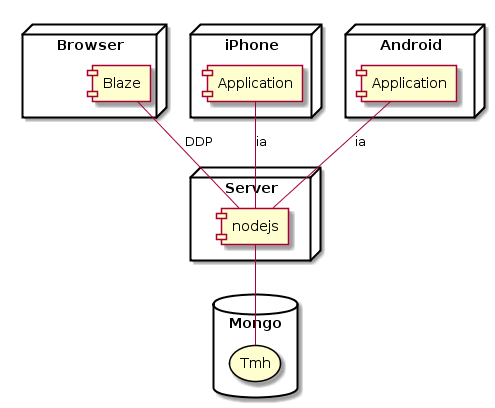

The diagram above was rendered by PlantUML. Its source (embedded in the PNG):
@startuml


node Browser {
  component "Blaze" as client
}

node iPhone {
  component "Application" as iApp
}

node Android {
  component "Application" as aApp
}


node Server {
  component "nodejs" as server
}

database Mongo {
  storage Tmh as db
}

iApp -- server: ia
aApp -- server: ia

client -- server: DDP
server -- db
@enduml